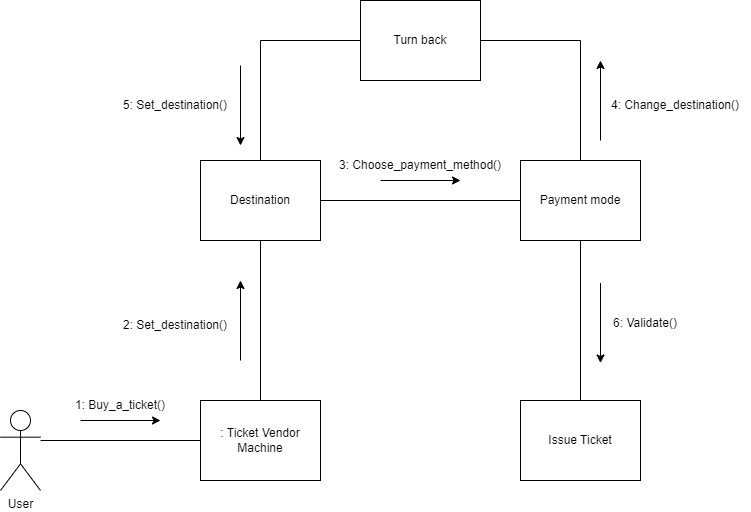

The diagram above was exported from draw.io. Its source (the exported page's mxGraphModel, read from the mxfile embedded in the PNG):
<mxGraphModel dx="1276" dy="614" grid="1" gridSize="10" guides="1" tooltips="1" connect="1" arrows="1" fold="1" page="1" pageScale="1" pageWidth="850" pageHeight="1100" math="0" shadow="0">
  <root>
    <mxCell id="0" />
    <mxCell id="1" parent="0" />
    <mxCell id="GbLoOH4xWeaX75ssoXW5-12" style="edgeStyle=orthogonalEdgeStyle;rounded=0;orthogonalLoop=1;jettySize=auto;html=1;exitX=1;exitY=0.3333333333333333;exitDx=0;exitDy=0;exitPerimeter=0;" parent="1" source="GbLoOH4xWeaX75ssoXW5-1" edge="1">
      <mxGeometry relative="1" as="geometry">
        <mxPoint x="120" y="597" as="targetPoint" />
      </mxGeometry>
    </mxCell>
    <mxCell id="GbLoOH4xWeaX75ssoXW5-1" value="User" style="shape=umlActor;verticalLabelPosition=bottom;verticalAlign=top;html=1;" parent="1" vertex="1">
      <mxGeometry x="80" y="570" width="40" height="80" as="geometry" />
    </mxCell>
    <mxCell id="GbLoOH4xWeaX75ssoXW5-4" value="" style="edgeStyle=orthogonalEdgeStyle;rounded=0;orthogonalLoop=1;jettySize=auto;html=1;endArrow=none;endFill=0;" parent="1" source="GbLoOH4xWeaX75ssoXW5-2" target="GbLoOH4xWeaX75ssoXW5-3" edge="1">
      <mxGeometry relative="1" as="geometry" />
    </mxCell>
    <mxCell id="GbLoOH4xWeaX75ssoXW5-2" value=": Ticket Vendor Machine" style="html=1;whiteSpace=wrap;" parent="1" vertex="1">
      <mxGeometry x="280" y="560" width="120" height="80" as="geometry" />
    </mxCell>
    <mxCell id="GbLoOH4xWeaX75ssoXW5-6" value="" style="edgeStyle=orthogonalEdgeStyle;rounded=0;orthogonalLoop=1;jettySize=auto;html=1;endArrow=none;endFill=0;" parent="1" source="GbLoOH4xWeaX75ssoXW5-3" target="GbLoOH4xWeaX75ssoXW5-5" edge="1">
      <mxGeometry relative="1" as="geometry" />
    </mxCell>
    <mxCell id="GbLoOH4xWeaX75ssoXW5-3" value="Destination" style="html=1;whiteSpace=wrap;" parent="1" vertex="1">
      <mxGeometry x="280" y="320" width="120" height="80" as="geometry" />
    </mxCell>
    <mxCell id="GbLoOH4xWeaX75ssoXW5-8" value="" style="edgeStyle=orthogonalEdgeStyle;rounded=0;orthogonalLoop=1;jettySize=auto;html=1;endArrow=none;endFill=0;" parent="1" source="GbLoOH4xWeaX75ssoXW5-5" target="GbLoOH4xWeaX75ssoXW5-7" edge="1">
      <mxGeometry relative="1" as="geometry" />
    </mxCell>
    <mxCell id="GbLoOH4xWeaX75ssoXW5-23" value="" style="edgeStyle=orthogonalEdgeStyle;rounded=0;orthogonalLoop=1;jettySize=auto;html=1;endArrow=none;endFill=0;" parent="1" source="GbLoOH4xWeaX75ssoXW5-5" target="GbLoOH4xWeaX75ssoXW5-22" edge="1">
      <mxGeometry relative="1" as="geometry">
        <Array as="points">
          <mxPoint x="660" y="200" />
        </Array>
      </mxGeometry>
    </mxCell>
    <mxCell id="GbLoOH4xWeaX75ssoXW5-5" value="Payment mode" style="html=1;whiteSpace=wrap;" parent="1" vertex="1">
      <mxGeometry x="600" y="320" width="120" height="80" as="geometry" />
    </mxCell>
    <mxCell id="GbLoOH4xWeaX75ssoXW5-7" value="Issue Ticket" style="html=1;whiteSpace=wrap;" parent="1" vertex="1">
      <mxGeometry x="600" y="560" width="120" height="80" as="geometry" />
    </mxCell>
    <mxCell id="GbLoOH4xWeaX75ssoXW5-10" value="" style="endArrow=none;html=1;rounded=0;entryX=0;entryY=0.5;entryDx=0;entryDy=0;" parent="1" target="GbLoOH4xWeaX75ssoXW5-2" edge="1">
      <mxGeometry width="50" height="50" relative="1" as="geometry">
        <mxPoint x="120" y="600" as="sourcePoint" />
        <mxPoint x="360" y="480" as="targetPoint" />
      </mxGeometry>
    </mxCell>
    <mxCell id="GbLoOH4xWeaX75ssoXW5-11" value="" style="endArrow=classic;html=1;rounded=0;" parent="1" edge="1">
      <mxGeometry width="50" height="50" relative="1" as="geometry">
        <mxPoint x="160" y="580" as="sourcePoint" />
        <mxPoint x="240" y="580" as="targetPoint" />
        <Array as="points" />
      </mxGeometry>
    </mxCell>
    <mxCell id="GbLoOH4xWeaX75ssoXW5-13" value="1: Buy_a_ticket()" style="text;html=1;strokeColor=none;fillColor=none;align=center;verticalAlign=middle;whiteSpace=wrap;rounded=0;" parent="1" vertex="1">
      <mxGeometry x="150" y="550" width="100" height="30" as="geometry" />
    </mxCell>
    <mxCell id="GbLoOH4xWeaX75ssoXW5-14" value="" style="endArrow=classic;html=1;rounded=0;" parent="1" edge="1">
      <mxGeometry width="50" height="50" relative="1" as="geometry">
        <mxPoint x="320" y="520" as="sourcePoint" />
        <mxPoint x="320" y="440" as="targetPoint" />
      </mxGeometry>
    </mxCell>
    <mxCell id="GbLoOH4xWeaX75ssoXW5-16" value="2: Set_destination()" style="text;html=1;strokeColor=none;fillColor=none;align=center;verticalAlign=middle;whiteSpace=wrap;rounded=0;" parent="1" vertex="1">
      <mxGeometry x="200" y="470" width="110" height="30" as="geometry" />
    </mxCell>
    <mxCell id="GbLoOH4xWeaX75ssoXW5-17" value="" style="endArrow=classic;html=1;rounded=0;" parent="1" edge="1">
      <mxGeometry width="50" height="50" relative="1" as="geometry">
        <mxPoint x="460" y="340" as="sourcePoint" />
        <mxPoint x="540" y="340" as="targetPoint" />
      </mxGeometry>
    </mxCell>
    <mxCell id="GbLoOH4xWeaX75ssoXW5-18" value="3: Choose_payment_method()" style="text;html=1;strokeColor=none;fillColor=none;align=center;verticalAlign=middle;whiteSpace=wrap;rounded=0;" parent="1" vertex="1">
      <mxGeometry x="415" y="310" width="170" height="30" as="geometry" />
    </mxCell>
    <mxCell id="GbLoOH4xWeaX75ssoXW5-19" value="" style="endArrow=classic;html=1;rounded=0;" parent="1" edge="1">
      <mxGeometry width="50" height="50" relative="1" as="geometry">
        <mxPoint x="680" y="442.5" as="sourcePoint" />
        <mxPoint x="680" y="522.5" as="targetPoint" />
      </mxGeometry>
    </mxCell>
    <mxCell id="GbLoOH4xWeaX75ssoXW5-20" value="6: Validate()" style="text;html=1;strokeColor=none;fillColor=none;align=center;verticalAlign=middle;whiteSpace=wrap;rounded=0;" parent="1" vertex="1">
      <mxGeometry x="690" y="470" width="70" height="25" as="geometry" />
    </mxCell>
    <mxCell id="GbLoOH4xWeaX75ssoXW5-22" value="Turn back" style="html=1;whiteSpace=wrap;" parent="1" vertex="1">
      <mxGeometry x="440" y="160" width="120" height="80" as="geometry" />
    </mxCell>
    <mxCell id="GbLoOH4xWeaX75ssoXW5-24" value="" style="endArrow=none;html=1;rounded=0;entryX=0;entryY=0.5;entryDx=0;entryDy=0;exitX=0.5;exitY=0;exitDx=0;exitDy=0;" parent="1" source="GbLoOH4xWeaX75ssoXW5-3" target="GbLoOH4xWeaX75ssoXW5-22" edge="1">
      <mxGeometry width="50" height="50" relative="1" as="geometry">
        <mxPoint x="350" y="470" as="sourcePoint" />
        <mxPoint x="400" y="420" as="targetPoint" />
        <Array as="points">
          <mxPoint x="340" y="200" />
        </Array>
      </mxGeometry>
    </mxCell>
    <mxCell id="GbLoOH4xWeaX75ssoXW5-25" value="" style="endArrow=classic;html=1;rounded=0;" parent="1" edge="1">
      <mxGeometry width="50" height="50" relative="1" as="geometry">
        <mxPoint x="680" y="300" as="sourcePoint" />
        <mxPoint x="680" y="220" as="targetPoint" />
      </mxGeometry>
    </mxCell>
    <mxCell id="GbLoOH4xWeaX75ssoXW5-26" value="4: Change_destination()" style="text;html=1;strokeColor=none;fillColor=none;align=center;verticalAlign=middle;whiteSpace=wrap;rounded=0;" parent="1" vertex="1">
      <mxGeometry x="680" y="250" width="150" height="30" as="geometry" />
    </mxCell>
    <mxCell id="GbLoOH4xWeaX75ssoXW5-27" value="5: Set_destination()" style="text;html=1;strokeColor=none;fillColor=none;align=center;verticalAlign=middle;whiteSpace=wrap;rounded=0;" parent="1" vertex="1">
      <mxGeometry x="200" y="250" width="110" height="30" as="geometry" />
    </mxCell>
    <mxCell id="GbLoOH4xWeaX75ssoXW5-28" value="" style="endArrow=classic;html=1;rounded=0;" parent="1" edge="1">
      <mxGeometry width="50" height="50" relative="1" as="geometry">
        <mxPoint x="320" y="225" as="sourcePoint" />
        <mxPoint x="320" y="305" as="targetPoint" />
      </mxGeometry>
    </mxCell>
  </root>
</mxGraphModel>